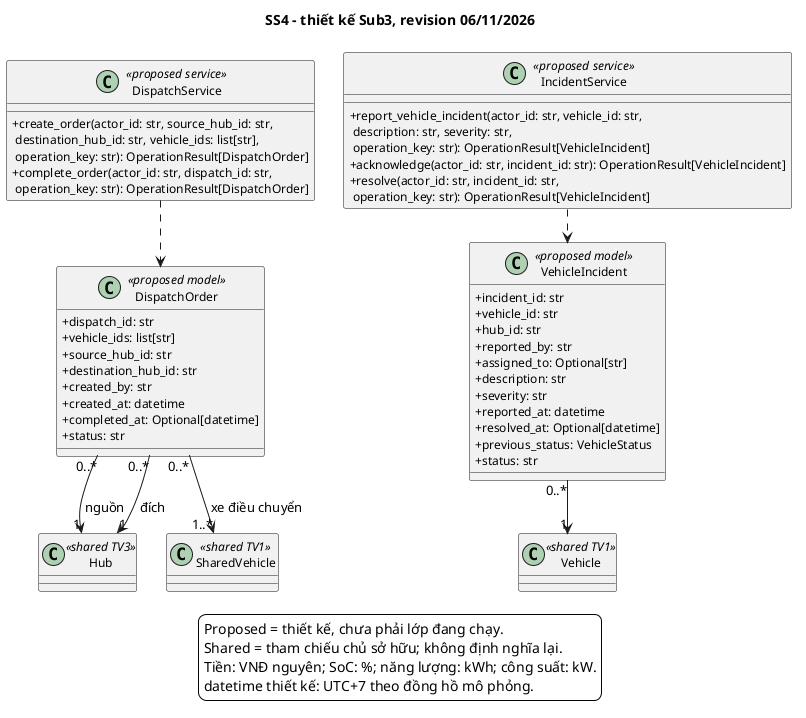

The diagram above was rendered by PlantUML. Its source (embedded in the PNG):
@startuml
skinparam backgroundColor white
skinparam shadowing false
skinparam defaultFontName SansSerif
skinparam classAttributeIconSize 0
skinparam classFontSize 14
skinparam classAttributeFontSize 12
skinparam nodesep 28
skinparam ranksep 32
title SS4 - thiết kế Sub3, revision 06/11/2026
class DispatchOrder <<proposed model>> {
  +dispatch_id: str
  +vehicle_ids: list[str]
  +source_hub_id: str
  +destination_hub_id: str
  +created_by: str
  +created_at: datetime
  +completed_at: Optional[datetime]
  +status: str
}
class VehicleIncident <<proposed model>> {
  +incident_id: str
  +vehicle_id: str
  +hub_id: str
  +reported_by: str
  +assigned_to: Optional[str]
  +description: str
  +severity: str
  +reported_at: datetime
  +resolved_at: Optional[datetime]
  +previous_status: VehicleStatus
  +status: str
}
class DispatchService <<proposed service>> {
  +create_order(actor_id: str, source_hub_id: str,\n destination_hub_id: str, vehicle_ids: list[str],\n operation_key: str): OperationResult[DispatchOrder]
  +complete_order(actor_id: str, dispatch_id: str,\n operation_key: str): OperationResult[DispatchOrder]
}
class IncidentService <<proposed service>> {
  +report_vehicle_incident(actor_id: str, vehicle_id: str,\n description: str, severity: str,\n operation_key: str): OperationResult[VehicleIncident]
  +acknowledge(actor_id: str, incident_id: str): OperationResult[VehicleIncident]
  +resolve(actor_id: str, incident_id: str,\n operation_key: str): OperationResult[VehicleIncident]
}
DispatchOrder "0..*" --> "1" Hub : nguồn
DispatchOrder "0..*" --> "1" Hub : đích
DispatchOrder "0..*" --> "1..*" SharedVehicle : xe điều chuyển
VehicleIncident "0..*" --> "1" Vehicle
DispatchService ..> DispatchOrder
IncidentService ..> VehicleIncident
class Hub <<shared TV3>>
class Vehicle <<shared TV1>>
class SharedVehicle <<shared TV1>>

legend bottom
  Proposed = thiết kế, chưa phải lớp đang chạy.
  Shared = tham chiếu chủ sở hữu; không định nghĩa lại.
  Tiền: VNĐ nguyên; SoC: %; năng lượng: kWh; công suất: kW.
  datetime thiết kế: UTC+7 theo đồng hồ mô phỏng.
endlegend
@enduml